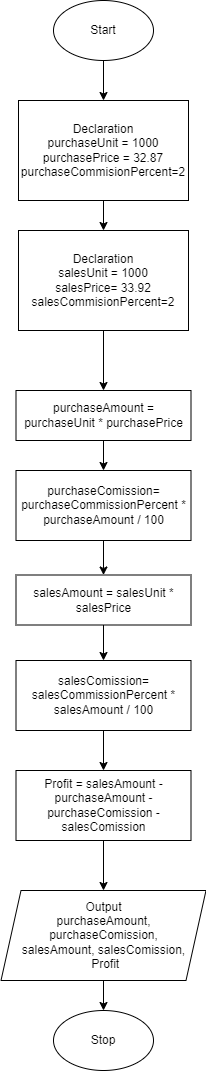

The diagram above was exported from draw.io. Its source (the exported page's mxGraphModel, read from the mxfile embedded in the PNG):
<mxGraphModel dx="1379" dy="1954" grid="1" gridSize="10" guides="1" tooltips="1" connect="1" arrows="1" fold="1" page="1" pageScale="1" pageWidth="827" pageHeight="1169" math="0" shadow="0">
  <root>
    <mxCell id="WIyWlLk6GJQsqaUBKTNV-0" />
    <mxCell id="WIyWlLk6GJQsqaUBKTNV-1" parent="WIyWlLk6GJQsqaUBKTNV-0" />
    <mxCell id="5-auGFS6M_Wr-zkQmS3c-9" value="" style="edgeStyle=orthogonalEdgeStyle;rounded=0;orthogonalLoop=1;jettySize=auto;html=1;" edge="1" parent="WIyWlLk6GJQsqaUBKTNV-1" source="5-auGFS6M_Wr-zkQmS3c-0" target="5-auGFS6M_Wr-zkQmS3c-1">
      <mxGeometry relative="1" as="geometry" />
    </mxCell>
    <mxCell id="5-auGFS6M_Wr-zkQmS3c-0" value="Start" style="ellipse;whiteSpace=wrap;html=1;" vertex="1" parent="WIyWlLk6GJQsqaUBKTNV-1">
      <mxGeometry x="340" y="-40" width="100" height="60" as="geometry" />
    </mxCell>
    <mxCell id="5-auGFS6M_Wr-zkQmS3c-10" value="" style="edgeStyle=orthogonalEdgeStyle;rounded=0;orthogonalLoop=1;jettySize=auto;html=1;" edge="1" parent="WIyWlLk6GJQsqaUBKTNV-1" source="5-auGFS6M_Wr-zkQmS3c-1" target="5-auGFS6M_Wr-zkQmS3c-2">
      <mxGeometry relative="1" as="geometry" />
    </mxCell>
    <mxCell id="5-auGFS6M_Wr-zkQmS3c-1" value="Declaration&lt;br&gt;purchaseUnit = 1000&lt;br&gt;purchasePrice = 32.87&lt;br&gt;purchaseCommisionPercent=2" style="rounded=0;whiteSpace=wrap;html=1;" vertex="1" parent="WIyWlLk6GJQsqaUBKTNV-1">
      <mxGeometry x="305" y="60" width="170" height="100" as="geometry" />
    </mxCell>
    <mxCell id="5-auGFS6M_Wr-zkQmS3c-11" value="" style="edgeStyle=orthogonalEdgeStyle;rounded=0;orthogonalLoop=1;jettySize=auto;html=1;" edge="1" parent="WIyWlLk6GJQsqaUBKTNV-1" source="5-auGFS6M_Wr-zkQmS3c-2" target="5-auGFS6M_Wr-zkQmS3c-3">
      <mxGeometry relative="1" as="geometry" />
    </mxCell>
    <mxCell id="5-auGFS6M_Wr-zkQmS3c-2" value="Declaration&lt;br&gt;salesUnit = 1000&lt;br&gt;salesPrice= 33.92&lt;br&gt;salesCommisionPercent=2" style="rounded=0;whiteSpace=wrap;html=1;" vertex="1" parent="WIyWlLk6GJQsqaUBKTNV-1">
      <mxGeometry x="305" y="190" width="170" height="100" as="geometry" />
    </mxCell>
    <mxCell id="5-auGFS6M_Wr-zkQmS3c-12" value="" style="edgeStyle=orthogonalEdgeStyle;rounded=0;orthogonalLoop=1;jettySize=auto;html=1;" edge="1" parent="WIyWlLk6GJQsqaUBKTNV-1" source="5-auGFS6M_Wr-zkQmS3c-3" target="5-auGFS6M_Wr-zkQmS3c-4">
      <mxGeometry relative="1" as="geometry" />
    </mxCell>
    <mxCell id="5-auGFS6M_Wr-zkQmS3c-3" value="purchaseAmount = purchaseUnit * purchasePrice" style="rounded=0;whiteSpace=wrap;html=1;" vertex="1" parent="WIyWlLk6GJQsqaUBKTNV-1">
      <mxGeometry x="302.5" y="350" width="175" height="50" as="geometry" />
    </mxCell>
    <mxCell id="5-auGFS6M_Wr-zkQmS3c-13" value="" style="edgeStyle=orthogonalEdgeStyle;rounded=0;orthogonalLoop=1;jettySize=auto;html=1;" edge="1" parent="WIyWlLk6GJQsqaUBKTNV-1" source="5-auGFS6M_Wr-zkQmS3c-4" target="5-auGFS6M_Wr-zkQmS3c-6">
      <mxGeometry relative="1" as="geometry" />
    </mxCell>
    <mxCell id="5-auGFS6M_Wr-zkQmS3c-4" value="purchaseComission= purchaseCommissionPercent * purchaseAmount / 100" style="rounded=0;whiteSpace=wrap;html=1;" vertex="1" parent="WIyWlLk6GJQsqaUBKTNV-1">
      <mxGeometry x="302.5" y="430" width="175" height="70" as="geometry" />
    </mxCell>
    <mxCell id="5-auGFS6M_Wr-zkQmS3c-15" value="" style="edgeStyle=orthogonalEdgeStyle;rounded=0;orthogonalLoop=1;jettySize=auto;html=1;" edge="1" parent="WIyWlLk6GJQsqaUBKTNV-1" source="5-auGFS6M_Wr-zkQmS3c-5" target="5-auGFS6M_Wr-zkQmS3c-7">
      <mxGeometry relative="1" as="geometry" />
    </mxCell>
    <mxCell id="5-auGFS6M_Wr-zkQmS3c-5" value="salesComission= salesCommissionPercent * salesAmount / 100" style="rounded=0;whiteSpace=wrap;html=1;" vertex="1" parent="WIyWlLk6GJQsqaUBKTNV-1">
      <mxGeometry x="302.5" y="620" width="175" height="70" as="geometry" />
    </mxCell>
    <mxCell id="5-auGFS6M_Wr-zkQmS3c-14" value="" style="edgeStyle=orthogonalEdgeStyle;rounded=0;orthogonalLoop=1;jettySize=auto;html=1;" edge="1" parent="WIyWlLk6GJQsqaUBKTNV-1" source="5-auGFS6M_Wr-zkQmS3c-6" target="5-auGFS6M_Wr-zkQmS3c-5">
      <mxGeometry relative="1" as="geometry" />
    </mxCell>
    <mxCell id="5-auGFS6M_Wr-zkQmS3c-6" value="salesAmount = salesUnit * salesPrice" style="rounded=0;whiteSpace=wrap;html=1;" vertex="1" parent="WIyWlLk6GJQsqaUBKTNV-1">
      <mxGeometry x="302.5" y="534.5" width="175" height="50" as="geometry" />
    </mxCell>
    <mxCell id="5-auGFS6M_Wr-zkQmS3c-16" value="" style="edgeStyle=orthogonalEdgeStyle;rounded=0;orthogonalLoop=1;jettySize=auto;html=1;" edge="1" parent="WIyWlLk6GJQsqaUBKTNV-1" source="5-auGFS6M_Wr-zkQmS3c-7" target="5-auGFS6M_Wr-zkQmS3c-8">
      <mxGeometry relative="1" as="geometry" />
    </mxCell>
    <mxCell id="5-auGFS6M_Wr-zkQmS3c-7" value="Profit = salesAmount - purchaseAmount - purchaseComission - salesComission" style="rounded=0;whiteSpace=wrap;html=1;" vertex="1" parent="WIyWlLk6GJQsqaUBKTNV-1">
      <mxGeometry x="302.5" y="730" width="175" height="70" as="geometry" />
    </mxCell>
    <mxCell id="5-auGFS6M_Wr-zkQmS3c-18" value="" style="edgeStyle=orthogonalEdgeStyle;rounded=0;orthogonalLoop=1;jettySize=auto;html=1;" edge="1" parent="WIyWlLk6GJQsqaUBKTNV-1" source="5-auGFS6M_Wr-zkQmS3c-8" target="5-auGFS6M_Wr-zkQmS3c-17">
      <mxGeometry relative="1" as="geometry" />
    </mxCell>
    <mxCell id="5-auGFS6M_Wr-zkQmS3c-8" value="Output&lt;br&gt;purchaseAmount, purchaseComission, &lt;br&gt;salesAmount, salesComission,&lt;br&gt;&amp;nbsp;Profit" style="shape=parallelogram;perimeter=parallelogramPerimeter;whiteSpace=wrap;html=1;fixedSize=1;" vertex="1" parent="WIyWlLk6GJQsqaUBKTNV-1">
      <mxGeometry x="287.5" y="850" width="205" height="90" as="geometry" />
    </mxCell>
    <mxCell id="5-auGFS6M_Wr-zkQmS3c-17" value="Stop" style="ellipse;whiteSpace=wrap;html=1;" vertex="1" parent="WIyWlLk6GJQsqaUBKTNV-1">
      <mxGeometry x="340" y="970" width="100" height="60" as="geometry" />
    </mxCell>
  </root>
</mxGraphModel>